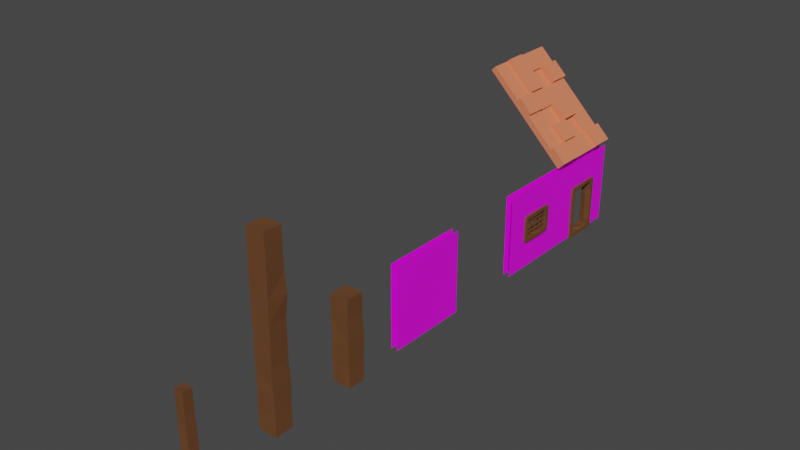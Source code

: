 # Source: HouseParts.blend  (saved by Blender 3.3.6; exported with 4.5.12 LTS)
import bpy
from mathutils import Matrix  # noqa: F401  (used for matrix-valued properties, if any)

bpy.ops.wm.read_factory_settings(use_empty=True)
scene = bpy.context.scene
scene.name = 'Scene'

# ---- collections
col_collection = bpy.data.collections.new('Collection'); scene.collection.children.link(col_collection)

# ---- images (referenced by path relative to the original .blend; pixels are not part of the script)
import os
ASSET_DIR = os.environ.get("B2B_ASSET_DIR", "")  # directory of the original .blend (textures are referenced by path, not embedded)
HERE = os.path.dirname(os.path.abspath(__file__))  # packed textures are extracted next to this script under _unpacked/

def load_image(name, relpath, width, height, colorspace="sRGB"):
    """Load a texture the original file referenced (path relative to the .blend, or extracted next to this script)."""
    p = next((c for c in (os.path.join(HERE, relpath), os.path.join(ASSET_DIR, relpath)) if relpath and os.path.exists(c)), "")
    if p:
        img = bpy.data.images.load(p, check_existing=True)
        img.name = name
    else:  # same state as the original file: an image datablock whose file is absent (Cycles renders it pink)
        img = bpy.data.images.new(name, width, height)
        img.source = "FILE"
        img.filepath = "//" + (relpath or name)
    img.colorspace_settings.name = colorspace
    return img
img_noise_png = load_image('Noise.png', 'Noise.png', 1024, 1024, 'sRGB')

# ---- materials (node trees are filled in below, after node groups)
mat_material = bpy.data.materials.new('Material')
mat_material.alpha_threshold = 0.0
mat_material.use_transparent_shadow = False
mat_material.roughness = 0.5
mat_material.line_color = (0.0, 0.0, 0.0, 1.0)
mat_material_001 = bpy.data.materials.new('Material.001')
mat_material_001.use_transparent_shadow = False
mat_material_002 = bpy.data.materials.new('Material.002')
mat_material_002.use_transparent_shadow = False

# ---- material node trees
mat_material.use_nodes = True; mat_material.node_tree.nodes.clear()
_N = mat_material.node_tree.nodes; _L = mat_material.node_tree.links
n0 = _N.new('ShaderNodeOutputMaterial'); n0.name = 'Material Output'; n0.location = (300, 300)
n1 = _N.new('ShaderNodeBsdfPrincipled'); n1.name = 'Principled BSDF'; n1.location = (10, 300)
n1.distribution = 'GGX'
n1.subsurface_method = 'RANDOM_WALK_SKIN'
n1.inputs[3].default_value = 1.45
n1.inputs[27].default_value = (0.0, 0.0, 0.0, 1.0)
n1.inputs[28].default_value = 1.0
n2 = _N.new('ShaderNodeTexImage'); n2.name = 'Image Texture'; n2.location = (-280, 280)
n2.image = img_noise_png
n2.interpolation = 'Closest'
_L.new(n1.outputs[0], n0.inputs[0])
_L.new(n2.outputs[0], n1.inputs[0])
n0.is_active_output = True
mat_material_001.use_nodes = True; mat_material_001.node_tree.nodes.clear()
_N = mat_material_001.node_tree.nodes; _L = mat_material_001.node_tree.links
n0 = _N.new('ShaderNodeBsdfPrincipled'); n0.name = 'Principled BSDF'; n0.location = (10, 300)
n0.distribution = 'GGX'
n0.subsurface_method = 'RANDOM_WALK_SKIN'
n0.inputs[0].default_value = (0.1473, 0.05927, 0.02185, 1.0)
n0.inputs[3].default_value = 1.45
n0.inputs[27].default_value = (0.0, 0.0, 0.0, 1.0)
n0.inputs[28].default_value = 1.0
n1 = _N.new('ShaderNodeOutputMaterial'); n1.name = 'Material Output'; n1.location = (300, 300)
_L.new(n0.outputs[0], n1.inputs[0])
n1.is_active_output = True
mat_material_002.use_nodes = True; mat_material_002.node_tree.nodes.clear()
_N = mat_material_002.node_tree.nodes; _L = mat_material_002.node_tree.links
n0 = _N.new('ShaderNodeBsdfPrincipled'); n0.name = 'Principled BSDF'; n0.location = (10, 300)
n0.distribution = 'GGX'
n0.subsurface_method = 'RANDOM_WALK_SKIN'
n0.inputs[0].default_value = (0.8, 0.2206, 0.1108, 1.0)
n0.inputs[3].default_value = 1.45
n0.inputs[27].default_value = (0.0, 0.0, 0.0, 1.0)
n0.inputs[28].default_value = 1.0
n1 = _N.new('ShaderNodeOutputMaterial'); n1.name = 'Material Output'; n1.location = (300, 300)
_L.new(n0.outputs[0], n1.inputs[0])
n1.is_active_output = True

# ---- world
world_world = bpy.data.worlds.new('World'); scene.world = world_world
world_world.use_nodes = True; world_world.node_tree.nodes.clear()
_N = world_world.node_tree.nodes; _L = world_world.node_tree.links
n0 = _N.new('ShaderNodeOutputWorld'); n0.name = 'World Output'; n0.location = (300, 300)
n1 = _N.new('ShaderNodeBackground'); n1.name = 'Background'; n1.location = (10, 300)
n1.inputs[0].default_value = (0.05088, 0.05088, 0.05088, 1.0)
_L.new(n1.outputs[0], n0.inputs[0])
n0.is_active_output = True
world_world.color = (0.05088, 0.05088, 0.05088)
world_world.use_sun_shadow = False
world_world.sun_shadow_jitter_overblur = 0.0

# ---- meshes
me_cube_002 = bpy.data.meshes.new('Cube.002')
me_cube_002.from_pydata([(-0.07613, -1.0, 0.0), (-0.07613, -1.0, 2.0), (-0.07613, 1.0, 0.0), (-0.07613, 1.0, 2.0), (0.07613, -1.0, 0.0), (0.07613, -1.0, 2.0), (0.07613, 1.0, 0.0), (0.07613, 1.0, 2.0)], [], [(0, 1, 3, 2), (6, 7, 5, 4)])
_uv = me_cube_002.uv_layers.new(name='UVMap')
_uv.uv.foreach_set('vector', [-0.2882, 0.3001, -0.2882, 0.7001, 0.1118, 0.7001, 0.1118, 0.3001, 0.1118, 0.3001, 0.1118, 0.7001, -0.2882, 0.7001, -0.2882, 0.3001])
me_cube_002.materials.append(mat_material)
me_cube_002.materials.append(mat_material_001)
me_cube_002.update()
me_cube_003 = bpy.data.meshes.new('Cube.003')
me_cube_003.from_pydata([(-0.2152, -2.601, -0.001637), (-0.2177, -2.61, 2.008), (-0.2123, -2.182, 0.003963), (-0.2154, -2.179, 2.002), (0.211, -2.602, -0.001169), (0.2243, -2.616, 2.016), (0.2111, -2.177, -0.001103), (0.2069, -2.186, 1.999), (-0.2361, -2.603, 0.4892), (-0.2058, -2.618, 0.9772), (-0.2236, -2.609, 1.504), (-0.2283, -2.173, 1.5), (-0.2181, -2.171, 0.992), (-0.225, -2.167, 0.4928), (0.202, -2.183, 1.518), (0.2148, -2.154, 0.9936), (0.21, -2.168, 0.4947), (0.209, -2.623, 1.526), (0.2204, -2.61, 0.9984), (0.2065, -2.595, 0.495), (-0.1087, -6.495, -0.001637), (-0.1099, -6.5, 2.008), (-0.1073, -6.287, 0.003963), (-0.1088, -6.286, 2.002), (0.1025, -6.496, -0.001169), (0.1091, -6.503, 2.016), (0.1026, -6.285, -0.001103), (0.1005, -6.289, 1.999), (-0.1191, -6.496, 0.4892), (-0.1041, -6.504, 0.9772), (-0.1129, -6.499, 1.504), (-0.1152, -6.283, 1.5), (-0.1101, -6.282, 0.992), (-0.1135, -6.28, 0.4928), (0.09805, -6.288, 1.518), (0.1044, -6.274, 0.9936), (0.1021, -6.28, 0.4947), (0.1015, -6.506, 1.526), (0.1072, -6.5, 0.9984), (0.1003, -6.492, 0.495), (-0.2152, -4.601, -0.001637), (-0.2177, -4.61, 2.008), (-0.2123, -4.182, 0.003963), (-0.2154, -4.179, 2.002), (0.211, -4.602, -0.001169), (0.2243, -4.616, 2.016), (0.2111, -4.177, -0.001103), (0.2069, -4.186, 1.999), (-0.2361, -4.603, 0.4892), (-0.2058, -4.618, 0.9772), (-0.2236, -4.609, 1.504), (-0.2283, -4.173, 1.5), (-0.2181, -4.171, 0.992), (-0.225, -4.167, 0.4928), (0.202, -4.183, 1.518), (0.2148, -4.154, 0.9936), (0.21, -4.168, 0.4947), (0.209, -4.623, 1.526), (0.2204, -4.61, 0.9984), (0.2065, -4.595, 0.495), (-0.2174, -4.61, 2.43), (-0.2146, -4.178, 2.424), (0.2105, -4.183, 2.422), (0.2257, -4.615, 2.438), (-0.2154, -4.616, 2.909), (-0.2108, -4.176, 2.903), (0.2447, -4.158, 2.901), (0.2332, -4.619, 2.917), (-0.2203, -4.612, 3.351), (-0.2276, -4.169, 3.345), (0.2215, -4.185, 3.342), (0.2431, -4.624, 3.359), (-0.218, -4.608, 3.757), (-0.2201, -4.175, 3.751), (0.2178, -4.188, 3.748), (0.2387, -4.619, 3.765), (-0.2176, -4.61, 4.247), (-0.2154, -4.179, 4.241), (0.2071, -4.186, 4.238), (0.2245, -4.616, 4.254)], [], [(10, 1, 3, 11), (11, 3, 7, 14), (14, 7, 5, 17), (17, 5, 1, 10), (2, 6, 4, 0), (7, 3, 1, 5), (4, 19, 8, 0), (19, 18, 9, 8), (18, 17, 10, 9), (6, 16, 19, 4), (16, 15, 18, 19), (15, 14, 17, 18), (2, 13, 16, 6), (13, 12, 15, 16), (12, 11, 14, 15), (0, 8, 13, 2), (8, 9, 12, 13), (9, 10, 11, 12), (30, 21, 23, 31), (31, 23, 27, 34), (34, 27, 25, 37), (37, 25, 21, 30), (22, 26, 24, 20), (27, 23, 21, 25), (24, 39, 28, 20), (39, 38, 29, 28), (38, 37, 30, 29), (26, 36, 39, 24), (36, 35, 38, 39), (35, 34, 37, 38), (22, 33, 36, 26), (33, 32, 35, 36), (32, 31, 34, 35), (20, 28, 33, 22), (28, 29, 32, 33), (29, 30, 31, 32), (50, 41, 43, 51), (51, 43, 47, 54), (54, 47, 45, 57), (57, 45, 41, 50), (42, 46, 44, 40), (47, 43, 61, 62), (44, 59, 48, 40), (59, 58, 49, 48), (58, 57, 50, 49), (46, 56, 59, 44), (56, 55, 58, 59), (55, 54, 57, 58), (42, 53, 56, 46), (53, 52, 55, 56), (52, 51, 54, 55), (40, 48, 53, 42), (48, 49, 52, 53), (49, 50, 51, 52), (63, 62, 66, 67), (45, 47, 62, 63), (43, 41, 60, 61), (41, 45, 63, 60), (64, 67, 71, 68), (61, 60, 64, 65), (60, 63, 67, 64), (62, 61, 65, 66), (70, 69, 73, 74), (66, 65, 69, 70), (67, 66, 70, 71), (65, 64, 68, 69), (75, 74, 78, 79), (71, 70, 74, 75), (69, 68, 72, 73), (68, 71, 75, 72), (78, 77, 76, 79), (73, 72, 76, 77), (72, 75, 79, 76), (74, 73, 77, 78)])
_uv = me_cube_003.uv_layers.new(name='UVMap')
_uv.uv.foreach_set('vector', [0.5625, 0.0, 0.625, 0.0, 0.625, 0.25, 0.5625, 0.25, 0.5625, 0.25, 0.625, 0.25, 0.625, 0.5, 0.5625, 0.5, 0.5625, 0.5, 0.625, 0.5, 0.625, 0.75, 0.5625, 0.75, 0.5625, 0.75, 0.625, 0.75, 0.625, 1.0, 0.5625, 1.0, 0.125, 0.5, 0.375, 0.5, 0.375, 0.75, 0.125, 0.75, 0.625, 0.5, 0.875, 0.5, 0.875, 0.75, 0.625, 0.75, 0.375, 0.75, 0.4375, 0.75, 0.4375, 1.0, 0.375, 1.0, 0.4375, 0.75, 0.5, 0.75, 0.5, 1.0, 0.4375, 1.0, 0.5, 0.75, 0.5625, 0.75, 0.5625, 1.0, 0.5, 1.0, 0.375, 0.5, 0.4375, 0.5, 0.4375, 0.75, 0.375, 0.75, 0.4375, 0.5, 0.5, 0.5, 0.5, 0.75, 0.4375, 0.75, 0.5, 0.5, 0.5625, 0.5, 0.5625, 0.75, 0.5, 0.75, 0.375, 0.25, 0.4375, 0.25, 0.4375, 0.5, 0.375, 0.5, 0.4375, 0.25, 0.5, 0.25, 0.5, 0.5, 0.4375, 0.5, 0.5, 0.25, 0.5625, 0.25, 0.5625, 0.5, 0.5, 0.5, 0.375, 0.0, 0.4375, 0.0, 0.4375, 0.25, 0.375, 0.25, 0.4375, 0.0, 0.5, 0.0, 0.5, 0.25, 0.4375, 0.25, 0.5, 0.0, 0.5625, 0.0, 0.5625, 0.25, 0.5, 0.25, 0.5625, 0.0, 0.625, 0.0, 0.625, 0.25, 0.5625, 0.25, 0.5625, 0.25, 0.625, 0.25, 0.625, 0.5, 0.5625, 0.5, 0.5625, 0.5, 0.625, 0.5, 0.625, 0.75, 0.5625, 0.75, 0.5625, 0.75, 0.625, 0.75, 0.625, 1.0, 0.5625, 1.0, 0.125, 0.5, 0.375, 0.5, 0.375, 0.75, 0.125, 0.75, 0.625, 0.5, 0.875, 0.5, 0.875, 0.75, 0.625, 0.75, 0.375, 0.75, 0.4375, 0.75, 0.4375, 1.0, 0.375, 1.0, 0.4375, 0.75, 0.5, 0.75, 0.5, 1.0, 0.4375, 1.0, 0.5, 0.75, 0.5625, 0.75, 0.5625, 1.0, 0.5, 1.0, 0.375, 0.5, 0.4375, 0.5, 0.4375, 0.75, 0.375, 0.75, 0.4375, 0.5, 0.5, 0.5, 0.5, 0.75, 0.4375, 0.75, 0.5, 0.5, 0.5625, 0.5, 0.5625, 0.75, 0.5, 0.75, 0.375, 0.25, 0.4375, 0.25, 0.4375, 0.5, 0.375, 0.5, 0.4375, 0.25, 0.5, 0.25, 0.5, 0.5, 0.4375, 0.5, 0.5, 0.25, 0.5625, 0.25, 0.5625, 0.5, 0.5, 0.5, 0.375, 0.0, 0.4375, 0.0, 0.4375, 0.25, 0.375, 0.25, 0.4375, 0.0, 0.5, 0.0, 0.5, 0.25, 0.4375, 0.25, 0.5, 0.0, 0.5625, 0.0, 0.5625, 0.25, 0.5, 0.25, 0.5625, 0.0, 0.625, 0.0, 0.625, 0.25, 0.5625, 0.25, 0.5625, 0.25, 0.625, 0.25, 0.625, 0.5, 0.5625, 0.5, 0.5625, 0.5, 0.625, 0.5, 0.625, 0.75, 0.5625, 0.75, 0.5625, 0.75, 0.625, 0.75, 0.625, 1.0, 0.5625, 1.0, 0.125, 0.5, 0.375, 0.5, 0.375, 0.75, 0.125, 0.75, 0.625, 0.5, 0.625, 0.25, 0.625, 0.25, 0.625, 0.5, 0.375, 0.75, 0.4375, 0.75, 0.4375, 1.0, 0.375, 1.0, 0.4375, 0.75, 0.5, 0.75, 0.5, 1.0, 0.4375, 1.0, 0.5, 0.75, 0.5625, 0.75, 0.5625, 1.0, 0.5, 1.0, 0.375, 0.5, 0.4375, 0.5, 0.4375, 0.75, 0.375, 0.75, 0.4375, 0.5, 0.5, 0.5, 0.5, 0.75, 0.4375, 0.75, 0.5, 0.5, 0.5625, 0.5, 0.5625, 0.75, 0.5, 0.75, 0.375, 0.25, 0.4375, 0.25, 0.4375, 0.5, 0.375, 0.5, 0.4375, 0.25, 0.5, 0.25, 0.5, 0.5, 0.4375, 0.5, 0.5, 0.25, 0.5625, 0.25, 0.5625, 0.5, 0.5, 0.5, 0.375, 0.0, 0.4375, 0.0, 0.4375, 0.25, 0.375, 0.25, 0.4375, 0.0, 0.5, 0.0, 0.5, 0.25, 0.4375, 0.25, 0.5, 0.0, 0.5625, 0.0, 0.5625, 0.25, 0.5, 0.25, 0.625, 0.75, 0.625, 0.5, 0.625, 0.5, 0.625, 0.75, 0.625, 0.75, 0.625, 0.5, 0.625, 0.5, 0.625, 0.75, 0.625, 0.25, 0.625, 0.0, 0.625, 0.0, 0.625, 0.25, 0.625, 1.0, 0.625, 0.75, 0.625, 0.75, 0.625, 1.0, 0.625, 1.0, 0.625, 0.75, 0.625, 0.75, 0.625, 1.0, 0.625, 0.25, 0.625, 0.0, 0.625, 0.0, 0.625, 0.25, 0.625, 1.0, 0.625, 0.75, 0.625, 0.75, 0.625, 1.0, 0.625, 0.5, 0.625, 0.25, 0.625, 0.25, 0.625, 0.5, 0.625, 0.5, 0.625, 0.25, 0.625, 0.25, 0.625, 0.5, 0.625, 0.5, 0.625, 0.25, 0.625, 0.25, 0.625, 0.5, 0.625, 0.75, 0.625, 0.5, 0.625, 0.5, 0.625, 0.75, 0.625, 0.25, 0.625, 0.0, 0.625, 0.0, 0.625, 0.25, 0.625, 0.75, 0.625, 0.5, 0.625, 0.5, 0.625, 0.75, 0.625, 0.75, 0.625, 0.5, 0.625, 0.5, 0.625, 0.75, 0.625, 0.25, 0.625, 0.0, 0.625, 0.0, 0.625, 0.25, 0.625, 1.0, 0.625, 0.75, 0.625, 0.75, 0.625, 1.0, 0.625, 0.5, 0.875, 0.5, 0.875, 0.75, 0.625, 0.75, 0.625, 0.25, 0.625, 0.0, 0.625, 0.0, 0.625, 0.25, 0.625, 1.0, 0.625, 0.75, 0.625, 0.75, 0.625, 1.0, 0.625, 0.5, 0.625, 0.25, 0.625, 0.25, 0.625, 0.5])
me_cube_003.materials.append(mat_material_001)
me_cube_003.update()
me_cube_004 = bpy.data.meshes.new('Cube.004')
me_cube_004.from_pydata([(0.07613, 3.0, 0.0), (0.07613, 3.0, 2.0), (0.07613, 5.0, 0.0), (0.07613, 5.0, 2.0), (0.07613, 4.413, 0.0), (0.07613, 3.587, 0.0), (0.07613, 3.587, 2.0), (0.07613, 4.413, 2.0), (0.07613, 3.0, 0.7278), (0.07613, 3.0, 1.272), (0.07613, 5.0, 1.272), (0.07613, 5.0, 0.7278), (0.07461, 3.586, 0.7273), (0.07456, 3.589, 1.272), (0.0754, 4.414, 0.728), (0.07525, 4.413, 1.272), (-0.07613, 3.0, 0.0), (-0.07613, 3.0, 2.0), (-0.07613, 5.0, 0.0), (-0.07613, 5.0, 2.0), (-0.07613, 4.413, 0.0), (-0.07613, 3.587, 0.0), (-0.07613, 3.587, 2.0), (-0.07613, 4.413, 2.0), (-0.07613, 3.0, 0.7278), (-0.07613, 3.0, 1.272), (-0.07613, 5.0, 1.272), (-0.07613, 5.0, 0.7278), (-0.08026, 3.583, 0.7267), (-0.07579, 3.586, 1.272), (-0.07697, 4.415, 0.7281), (-0.07347, 4.412, 1.272), (0.1209, 3.544, 0.6797), (0.1321, 3.558, 1.325), (0.1329, 4.455, 0.6878), (0.1395, 4.453, 1.323), (-0.1533, 3.539, 0.675), (-0.1304, 3.552, 1.331), (-0.135, 4.457, 0.6867), (-0.1261, 4.451, 1.322), (0.1253, 3.627, 0.7573), (0.1338, 3.629, 1.238), (0.1328, 4.372, 0.7612), (0.1383, 4.367, 1.238), (-0.1361, 3.627, 0.7601), (-0.133, 3.626, 1.239), (-0.1235, 4.382, 0.7576), (-0.1295, 4.371, 1.24), (0.1267, 3.543, 0.9999), (-0.1342, 3.532, 1.0), (0.1339, 3.629, 1.0), (-0.1336, 3.626, 1.0), (0.1344, 4.0, 1.336), (-0.1323, 4.0, 1.332), (0.1339, 4.0, 1.239), (-0.1336, 4.0, 1.237), (0.1305, 4.467, 1.0), (-0.1384, 4.472, 1.0), (0.1318, 4.37, 0.9999), (-0.1274, 4.382, 1.001), (0.134, 4.0, 0.6639), (-0.1341, 4.0, 0.6584), (0.134, 4.0, 0.7586), (-0.1302, 4.0, 0.7535), (-0.0007274, 3.626, 0.7612), (-0.001768, 4.367, 0.765), (-0.0003361, 4.371, 1.239), (0.000119, 3.633, 1.235), (0.0004795, 3.631, 0.9999), (-0.0004389, 4.0, 1.24), (-0.0009553, 4.366, 0.9999), (0.0007289, 4.0, 0.7843), (0.138, 4.233, 1.341), (-0.1296, 4.233, 1.324), (0.128, 4.185, 1.247), (-0.1335, 4.185, 1.236), (-0.001256, 4.185, 1.24), (0.134, 3.767, 1.335), (-0.1346, 3.767, 1.335), (0.1341, 3.814, 1.239), (-0.1348, 3.815, 1.239), (-0.0003326, 3.815, 1.239), (0.1353, 4.466, 1.167), (-0.1297, 4.465, 1.168), (0.1405, 4.363, 1.119), (-0.1298, 4.375, 1.12), (0.0001459, 4.372, 1.119), (0.1279, 4.468, 0.8326), (-0.1442, 4.472, 0.8324), (0.1239, 4.374, 0.8804), (-0.1273, 4.389, 0.8812), (-0.002616, 4.355, 0.8799), (0.134, 4.233, 0.6658), (-0.1462, 4.234, 0.6504), (0.134, 4.186, 0.7625), (-0.1359, 4.186, 0.7582), (-0.0008688, 4.185, 0.763), (0.1338, 3.766, 0.6654), (-0.133, 3.766, 0.6628), (0.1339, 3.814, 0.7613), (-0.129, 3.814, 0.7511), (0.0007939, 3.814, 0.7542), (0.1228, 3.547, 0.8318), (-0.1373, 3.529, 0.8323), (0.1334, 3.628, 0.8804), (-0.1341, 3.627, 0.8807), (-0.0001675, 3.615, 0.8801), (0.1243, 3.547, 1.167), (-0.1437, 3.518, 1.167), (0.134, 3.629, 1.119), (-0.131, 3.62, 1.12), (0.001006, 3.628, 1.117), (0.07613, 5.0, 0.0), (0.07613, 5.0, 2.0), (0.07613, 7.0, 0.0), (0.07613, 7.0, 2.0), (0.07613, 6.413, 0.0), (0.07613, 5.587, 0.0), (0.07613, 5.587, 2.0), (0.07613, 6.413, 2.0), (0.07613, 5.0, 0.7278), (0.07613, 5.0, 1.272), (0.07613, 7.0, 1.272), (0.07613, 7.0, 0.7278), (0.07461, 5.586, 0.7273), (0.07456, 5.589, 1.272), (0.0754, 6.414, 0.728), (0.07525, 6.413, 1.272), (-0.07613, 5.0, 0.0), (-0.07613, 5.0, 2.0), (-0.07613, 7.0, 0.0), (-0.07613, 7.0, 2.0), (-0.07613, 6.413, 0.0), (-0.07613, 5.587, 0.0), (-0.07613, 5.587, 2.0), (-0.07613, 6.413, 2.0), (-0.07613, 5.0, 0.7278), (-0.07613, 5.0, 1.272), (-0.07613, 7.0, 1.272), (-0.07613, 7.0, 0.7278), (-0.08026, 5.583, 0.7267), (-0.07579, 5.586, 1.272), (-0.07697, 6.415, 0.7281), (-0.07347, 6.412, 1.272), (0.09, 4.382, 0.9738), (0.04404, 4.382, 0.9737), (0.09303, 4.382, 1.015), (0.04442, 4.382, 1.015), (0.04404, 3.593, 0.9737), (0.09, 3.593, 0.9738), (0.04442, 3.593, 1.015), (0.09303, 3.593, 1.015), (0.09, 4.382, 1.107), (0.04404, 4.382, 1.107), (0.09303, 4.382, 1.148), (0.04442, 4.382, 1.148), (0.04404, 3.593, 1.107), (0.09, 3.593, 1.107), (0.04442, 3.593, 1.148), (0.09303, 3.593, 1.148), (0.09, 4.382, 0.8488), (0.04404, 4.382, 0.8488), (0.09303, 4.382, 0.89), (0.04442, 4.382, 0.8901), (0.04404, 3.593, 0.8488), (0.09, 3.593, 0.8488), (0.04442, 3.593, 0.8901), (0.09303, 3.593, 0.89), (0.0844, 4.002, 1.268), (0.05006, 4.002, 1.268), (0.08666, 3.971, 1.268), (0.05035, 3.971, 1.268), (0.05006, 4.002, 0.6781), (0.0844, 4.002, 0.6781), (0.05035, 3.971, 0.6781), (0.08666, 3.971, 0.6781), (0.0844, 3.819, 1.268), (0.05006, 3.819, 1.268), (0.08666, 3.788, 1.268), (0.05035, 3.788, 1.268), (0.05006, 3.819, 0.6781), (0.0844, 3.819, 0.6781), (0.05035, 3.788, 0.6781), (0.08666, 3.788, 0.6781), (0.0844, 4.196, 1.268), (0.05006, 4.196, 1.268), (0.08666, 4.165, 1.268), (0.05035, 4.165, 1.268), (0.05006, 4.196, 0.6781), (0.0844, 4.196, 0.6781), (0.05035, 4.165, 0.6781), (0.08666, 4.165, 0.6781)], [], [(6, 13, 15, 7), (2, 11, 14, 4), (5, 12, 8, 0), (12, 5, 4, 14), (10, 3, 7, 15), (13, 9, 8, 12), (14, 30, 28, 12), (10, 15, 14, 11), (13, 6, 1, 9), (22, 29, 31, 23), (18, 27, 30, 20), (21, 28, 24, 16), (28, 21, 20, 30), (26, 19, 23, 31), (29, 25, 24, 28), (15, 31, 30, 14), (26, 31, 30, 27), (29, 22, 17, 25), (13, 29, 31, 15), (13, 12, 28, 29), (97, 32, 36, 98), (87, 34, 38, 88), (72, 35, 39, 73), (102, 103, 36, 32), (101, 100, 44, 64), (91, 90, 46, 65), (76, 75, 47, 66), (106, 64, 44, 105), (88, 38, 46, 90), (108, 37, 45, 110), (82, 35, 43, 84), (102, 32, 40, 104), (73, 39, 47, 75), (98, 36, 44, 100), (77, 33, 41, 79), (92, 34, 42, 94), (107, 48, 50, 109), (103, 49, 51, 105), (111, 68, 51, 110), (107, 108, 49, 48), (72, 52, 54, 74), (78, 53, 55, 80), (81, 80, 55, 69), (77, 52, 53, 78), (87, 56, 58, 89), (83, 57, 59, 85), (86, 85, 59, 70), (82, 56, 57, 83), (97, 60, 62, 99), (93, 61, 63, 95), (96, 95, 63, 71), (92, 60, 61, 93), (94, 96, 71, 62), (84, 86, 70, 58), (79, 81, 69, 54), (109, 50, 68, 111), (104, 40, 64, 106), (74, 76, 66, 43), (89, 91, 65, 42), (99, 101, 64, 40), (54, 69, 76, 74), (35, 72, 74, 43), (53, 73, 75, 55), (69, 55, 75, 76), (52, 72, 73, 53), (41, 67, 81, 79), (33, 77, 78, 37), (67, 45, 80, 81), (37, 78, 80, 45), (52, 77, 79, 54), (43, 66, 86, 84), (35, 82, 83, 39), (66, 47, 85, 86), (39, 83, 85, 47), (56, 82, 84, 58), (58, 70, 91, 89), (34, 87, 89, 42), (57, 88, 90, 59), (70, 59, 90, 91), (56, 87, 88, 57), (42, 65, 96, 94), (34, 92, 93, 38), (65, 46, 95, 96), (38, 93, 95, 46), (60, 92, 94, 62), (62, 71, 101, 99), (32, 97, 99, 40), (61, 98, 100, 63), (71, 63, 100, 101), (60, 97, 98, 61), (50, 104, 106, 68), (36, 103, 105, 44), (48, 102, 104, 50), (68, 106, 105, 51), (48, 49, 103, 102), (41, 109, 111, 67), (33, 37, 108, 107), (67, 111, 110, 45), (33, 107, 109, 41), (49, 108, 110, 51), (118, 125, 127, 119), (114, 123, 126, 116), (117, 124, 120, 112), (122, 115, 119, 127), (125, 121, 120, 124), (116, 126, 142, 132), (122, 127, 126, 123), (125, 118, 113, 121), (134, 141, 143, 135), (130, 139, 142, 132), (133, 140, 136, 128), (138, 131, 135, 143), (141, 137, 136, 140), (127, 143, 142, 126), (138, 143, 142, 139), (141, 134, 129, 137), (125, 141, 143, 127), (125, 124, 140, 141), (133, 140, 124, 117), (146, 144, 145, 147), (151, 150, 148, 149), (146, 147, 150, 151), (147, 145, 148, 150), (144, 146, 151, 149), (145, 144, 149, 148), (154, 152, 153, 155), (159, 158, 156, 157), (154, 155, 158, 159), (155, 153, 156, 158), (152, 154, 159, 157), (153, 152, 157, 156), (162, 160, 161, 163), (167, 166, 164, 165), (162, 163, 166, 167), (163, 161, 164, 166), (160, 162, 167, 165), (161, 160, 165, 164), (170, 168, 169, 171), (175, 174, 172, 173), (170, 171, 174, 175), (171, 169, 172, 174), (168, 170, 175, 173), (169, 168, 173, 172), (178, 176, 177, 179), (183, 182, 180, 181), (178, 179, 182, 183), (179, 177, 180, 182), (176, 178, 183, 181), (177, 176, 181, 180), (186, 184, 185, 187), (191, 190, 188, 189), (186, 187, 190, 191), (187, 185, 188, 190), (184, 186, 191, 189), (185, 184, 189, 188)])
me_cube_004.polygons.foreach_set('material_index', [0, 0, 0, 0, 0, 0, 0, 0, 0, 0, 0, 0, 0, 0, 0, 0, 0, 0, 0, 0, 1, 1, 1, 1, 1, 1, 1, 1, 1, 1, 1, 1, 1, 1, 1, 1, 1, 1, 1, 1, 1, 1, 1, 1, 1, 1, 1, 1, 1, 1, 1, 1, 1, 1, 1, 1, 1, 1, 1, 1, 1, 1, 1, 1, 1, 1, 1, 1, 1, 1, 1, 1, 1, 1, 1, 1, 1, 1, 1, 1, 1, 1, 1, 1, 1, 1, 1, 1, 1, 1, 1, 1, 1, 1, 1, 1, 1, 1, 1, 1, 0, 0, 0, 0, 0, 0, 0, 0, 0, 0, 0, 0, 0, 0, 0, 0, 0, 0, 0, 1, 1, 1, 1, 1, 1, 1, 1, 1, 1, 1, 1, 1, 1, 1, 1, 1, 1, 1, 1, 1, 1, 1, 1, 1, 1, 1, 1, 1, 1, 1, 1, 1, 1, 1, 1])
_uv = me_cube_004.uv_layers.new(name='UVMap')
_uv.uv.foreach_set('vector', [0.4292, 0.7001, 0.4295, 0.5544, 0.5944, 0.5546, 0.5944, 0.7001, 0.7118, 0.3001, 0.7118, 0.4457, 0.5945, 0.4457, 0.5944, 0.3001, 0.4292, 0.3001, 0.429, 0.4456, 0.3118, 0.4457, 0.3118, 0.3001, 0.429, 0.4456, 0.4292, 0.3001, 0.5944, 0.3001, 0.5945, 0.4457, 0.7118, 0.5546, 0.7118, 0.7001, 0.5944, 0.7001, 0.5944, 0.5546, 0.4295, 0.5544, 0.3118, 0.5546, 0.3118, 0.4457, 0.429, 0.4456, 0.5152, 0.5945, 0.4847, 0.5947, 0.4841, 0.4284, 0.515, 0.429, 0.7118, 0.5546, 0.5944, 0.5546, 0.5945, 0.4457, 0.7118, 0.4457, 0.4295, 0.5544, 0.4292, 0.7001, 0.3118, 0.7001, 0.3118, 0.5546, 0.4292, 0.7001, 0.429, 0.5544, 0.5941, 0.5545, 0.5944, 0.7001, 0.7118, 0.3001, 0.7118, 0.4457, 0.5947, 0.4457, 0.5944, 0.3001, 0.4292, 0.3001, 0.4284, 0.4455, 0.3118, 0.4457, 0.3118, 0.3001, 0.4284, 0.4455, 0.4292, 0.3001, 0.5944, 0.3001, 0.5947, 0.4457, 0.7118, 0.5546, 0.7118, 0.7001, 0.5944, 0.7001, 0.5941, 0.5545, 0.429, 0.5544, 0.3118, 0.5546, 0.3118, 0.4457, 0.4284, 0.4455, 0.5152, 0.5546, 0.4854, 0.5545, 0.4847, 0.4457, 0.5152, 0.4457, 0.7118, 0.5546, 0.5941, 0.5545, 0.5947, 0.4457, 0.7118, 0.4457, 0.429, 0.5544, 0.4292, 0.7001, 0.3118, 0.7001, 0.3118, 0.5546, 0.515, 0.4295, 0.485, 0.429, 0.4854, 0.5941, 0.5152, 0.5944, 0.515, 0.5544, 0.515, 0.4456, 0.4841, 0.4455, 0.485, 0.5544, 0.5363, 0.4651, 0.5362, 0.4183, 0.4621, 0.4173, 0.4642, 0.465, 0.5347, 0.4666, 0.5364, 0.4332, 0.464, 0.433, 0.4612, 0.4666, 0.5375, 0.5584, 0.5366, 0.605, 0.4648, 0.6045, 0.4652, 0.5584, 0.5334, 0.4665, 0.4631, 0.4666, 0.4621, 0.4322, 0.5362, 0.4331, 0.5004, 0.4746, 0.4653, 0.4746, 0.4634, 0.4372, 0.5, 0.4371, 0.4995, 0.4761, 0.4658, 0.4764, 0.4668, 0.4516, 0.4997, 0.4531, 0.4998, 0.5489, 0.4641, 0.5489, 0.4652, 0.586, 0.5001, 0.586, 0.5001, 0.4761, 0.5, 0.4523, 0.4634, 0.4521, 0.4639, 0.4762, 0.6062, 0.4666, 0.6056, 0.433, 0.5882, 0.4516, 0.5896, 0.4764, 0.4154, 0.5336, 0.4183, 0.567, 0.4369, 0.5479, 0.4359, 0.5241, 0.6049, 0.5335, 0.605, 0.567, 0.5852, 0.5476, 0.5845, 0.5239, 0.4211, 0.4665, 0.4183, 0.4331, 0.4371, 0.4516, 0.4374, 0.4762, 0.5584, 0.5649, 0.6045, 0.5666, 0.586, 0.5481, 0.5489, 0.5472, 0.465, 0.4327, 0.4173, 0.4322, 0.4372, 0.4521, 0.4746, 0.4503, 0.4651, 0.567, 0.4194, 0.566, 0.4377, 0.5478, 0.4747, 0.5479, 0.5585, 0.4333, 0.6052, 0.4332, 0.5861, 0.4524, 0.5489, 0.4526, 0.4212, 0.5336, 0.4204, 0.5001, 0.4376, 0.5001, 0.4377, 0.5239, 0.4176, 0.4666, 0.4181, 0.5001, 0.437, 0.5001, 0.4372, 0.4762, 0.5004, 0.5236, 0.5003, 0.5001, 0.4641, 0.5001, 0.4648, 0.5241, 0.5338, 0.5336, 0.4613, 0.5336, 0.4639, 0.5001, 0.5344, 0.5001, 0.5584, 0.5683, 0.5118, 0.5673, 0.5118, 0.548, 0.5488, 0.5495, 0.4651, 0.5671, 0.5118, 0.5664, 0.5118, 0.5476, 0.4747, 0.548, 0.5001, 0.4747, 0.4638, 0.4747, 0.4641, 0.5118, 0.5001, 0.5118, 0.5364, 0.4651, 0.5365, 0.5118, 0.4644, 0.5118, 0.4638, 0.4651, 0.6055, 0.4666, 0.6052, 0.5001, 0.5858, 0.5001, 0.5865, 0.4762, 0.6048, 0.5337, 0.6062, 0.5001, 0.5881, 0.5003, 0.5868, 0.5242, 0.5002, 0.524, 0.4651, 0.5242, 0.4658, 0.5003, 0.4999, 0.5001, 0.5367, 0.5335, 0.5354, 0.5001, 0.4628, 0.5001, 0.4651, 0.5337, 0.4651, 0.4332, 0.5118, 0.4329, 0.5118, 0.4518, 0.4747, 0.4524, 0.5585, 0.4302, 0.5118, 0.4318, 0.5118, 0.4508, 0.5489, 0.4518, 0.4999, 0.5488, 0.4635, 0.5489, 0.465, 0.5118, 0.5004, 0.5118, 0.5364, 0.5585, 0.5364, 0.5118, 0.4639, 0.5118, 0.4607, 0.5585, 0.5364, 0.5489, 0.4999, 0.5488, 0.5004, 0.5118, 0.5364, 0.5118, 0.5381, 0.5239, 0.5002, 0.524, 0.4999, 0.5001, 0.5358, 0.5001, 0.5364, 0.4747, 0.5001, 0.4747, 0.5001, 0.5118, 0.5363, 0.5118, 0.5364, 0.5239, 0.5363, 0.5001, 0.5003, 0.5001, 0.5004, 0.5236, 0.5362, 0.4762, 0.534, 0.4516, 0.5, 0.4523, 0.5001, 0.4761, 0.5348, 0.5488, 0.4998, 0.5489, 0.5001, 0.586, 0.5375, 0.5852, 0.5336, 0.4762, 0.4995, 0.4761, 0.4997, 0.4531, 0.536, 0.4524, 0.5364, 0.4747, 0.5004, 0.4746, 0.5, 0.4371, 0.534, 0.4371, 0.5363, 0.5118, 0.5001, 0.5118, 0.4998, 0.5489, 0.5348, 0.5488, 0.605, 0.567, 0.5584, 0.5683, 0.5488, 0.5495, 0.5852, 0.5476, 0.5118, 0.5664, 0.5584, 0.5649, 0.5489, 0.5472, 0.5118, 0.5476, 0.5001, 0.5118, 0.4641, 0.5118, 0.4641, 0.5489, 0.4998, 0.5489, 0.5365, 0.5118, 0.5375, 0.5584, 0.4652, 0.5584, 0.4644, 0.5118, 0.5363, 0.4377, 0.5002, 0.4384, 0.5001, 0.4747, 0.5364, 0.4747, 0.5348, 0.4194, 0.5364, 0.4651, 0.4638, 0.4651, 0.4639, 0.4183, 0.5002, 0.4384, 0.4642, 0.4369, 0.4638, 0.4747, 0.5001, 0.4747, 0.4183, 0.567, 0.4651, 0.5671, 0.4747, 0.548, 0.4369, 0.5479, 0.5118, 0.5673, 0.4651, 0.567, 0.4747, 0.5479, 0.5118, 0.548, 0.5375, 0.5476, 0.5001, 0.5479, 0.5002, 0.524, 0.5381, 0.5239, 0.5366, 0.567, 0.5367, 0.5335, 0.4651, 0.5337, 0.4648, 0.5666, 0.5001, 0.5479, 0.4652, 0.5481, 0.4651, 0.5242, 0.5002, 0.524, 0.6045, 0.5666, 0.6048, 0.5337, 0.5868, 0.5242, 0.586, 0.5481, 0.6052, 0.5001, 0.6049, 0.5335, 0.5845, 0.5239, 0.5858, 0.5001, 0.5358, 0.5001, 0.4999, 0.5001, 0.4995, 0.4761, 0.5336, 0.4762, 0.6052, 0.4332, 0.6055, 0.4666, 0.5865, 0.4762, 0.5861, 0.4524, 0.6062, 0.5001, 0.6062, 0.4666, 0.5896, 0.4764, 0.5881, 0.5003, 0.4999, 0.5001, 0.4658, 0.5003, 0.4658, 0.4764, 0.4995, 0.4761, 0.5354, 0.5001, 0.5347, 0.4666, 0.4612, 0.4666, 0.4628, 0.5001, 0.536, 0.5861, 0.4997, 0.5851, 0.4999, 0.5488, 0.5364, 0.5489, 0.5364, 0.6052, 0.5364, 0.5585, 0.4607, 0.5585, 0.464, 0.6056, 0.4997, 0.5851, 0.4668, 0.5882, 0.4635, 0.5489, 0.4999, 0.5488, 0.6056, 0.433, 0.5585, 0.4302, 0.5489, 0.4518, 0.5882, 0.4516, 0.5118, 0.4329, 0.5585, 0.4333, 0.5489, 0.4526, 0.5118, 0.4518, 0.5364, 0.5118, 0.5004, 0.5118, 0.5004, 0.4746, 0.5364, 0.4747, 0.4183, 0.4331, 0.4651, 0.4332, 0.4747, 0.4524, 0.4371, 0.4516, 0.5118, 0.4318, 0.465, 0.4327, 0.4746, 0.4503, 0.5118, 0.4508, 0.5004, 0.5118, 0.465, 0.5118, 0.4653, 0.4746, 0.5004, 0.4746, 0.5364, 0.5118, 0.5363, 0.4651, 0.4642, 0.465, 0.4639, 0.5118, 0.5363, 0.5001, 0.5362, 0.4762, 0.5001, 0.4761, 0.5003, 0.5001, 0.4173, 0.4322, 0.4176, 0.4666, 0.4372, 0.4762, 0.4372, 0.4521, 0.4204, 0.5001, 0.4211, 0.4665, 0.4374, 0.4762, 0.4376, 0.5001, 0.5003, 0.5001, 0.5001, 0.4761, 0.4639, 0.4762, 0.4641, 0.5001, 0.5344, 0.5001, 0.4639, 0.5001, 0.4631, 0.4666, 0.5334, 0.4665, 0.5363, 0.5478, 0.5364, 0.5239, 0.5004, 0.5236, 0.5002, 0.5471, 0.5348, 0.566, 0.4639, 0.567, 0.4613, 0.5336, 0.5338, 0.5336, 0.5002, 0.5471, 0.5004, 0.5236, 0.4648, 0.5241, 0.4642, 0.5479, 0.4194, 0.566, 0.4212, 0.5336, 0.4377, 0.5239, 0.4377, 0.5478, 0.4181, 0.5001, 0.4154, 0.5336, 0.4359, 0.5241, 0.437, 0.5001, 0.4292, 0.7001, 0.4295, 0.5544, 0.5944, 0.5546, 0.5944, 0.7001, 0.7118, 0.3001, 0.7118, 0.4457, 0.5945, 0.4457, 0.5944, 0.3001, 0.4292, 0.3001, 0.429, 0.4456, 0.3118, 0.4457, 0.3118, 0.3001, 0.7118, 0.5546, 0.7118, 0.7001, 0.5944, 0.7001, 0.5944, 0.5546, 0.4295, 0.5544, 0.3118, 0.5546, 0.3118, 0.4457, 0.429, 0.4456, 0.5944, 0.3001, 0.5152, 0.4457, 0.5947, 0.4457, 0.5944, 0.3001, 0.7118, 0.5546, 0.5944, 0.5546, 0.5945, 0.4457, 0.7118, 0.4457, 0.4295, 0.5544, 0.4292, 0.7001, 0.3118, 0.7001, 0.3118, 0.5546, 0.4292, 0.7001, 0.429, 0.5544, 0.5941, 0.5545, 0.5944, 0.7001, 0.7118, 0.3001, 0.7118, 0.4457, 0.5947, 0.4457, 0.5944, 0.3001, 0.4292, 0.3001, 0.4284, 0.4455, 0.3118, 0.4457, 0.3118, 0.3001, 0.7118, 0.5546, 0.7118, 0.7001, 0.5944, 0.7001, 0.5941, 0.5545, 0.429, 0.5544, 0.3118, 0.5546, 0.3118, 0.4457, 0.4284, 0.4455, 0.5152, 0.5546, 0.4854, 0.5545, 0.4847, 0.4457, 0.5152, 0.4457, 0.7118, 0.5546, 0.5941, 0.5545, 0.5947, 0.4457, 0.7118, 0.4457, 0.429, 0.5544, 0.4292, 0.7001, 0.3118, 0.7001, 0.3118, 0.5546, 0.515, 0.4295, 0.485, 0.429, 0.4854, 0.5941, 0.5152, 0.5944, 0.515, 0.5544, 0.515, 0.4456, 0.4841, 0.4455, 0.485, 0.5544, 0.4292, 0.3001, 0.4284, 0.4455, 0.515, 0.4456, 0.4292, 0.3001, 0.5381, 0.5239, 0.5358, 0.5001, 0.4999, 0.5001, 0.5002, 0.524, 0.5381, 0.5239, 0.5002, 0.524, 0.4999, 0.5001, 0.5358, 0.5001, 0.5381, 0.5239, 0.5002, 0.524, 0.5002, 0.524, 0.5381, 0.5239, 0.5002, 0.524, 0.4999, 0.5001, 0.4999, 0.5001, 0.5002, 0.524, 0.5358, 0.5001, 0.5381, 0.5239, 0.5381, 0.5239, 0.5358, 0.5001, 0.4999, 0.5001, 0.5358, 0.5001, 0.5358, 0.5001, 0.4999, 0.5001, 0.5381, 0.5239, 0.5358, 0.5001, 0.4999, 0.5001, 0.5002, 0.524, 0.5381, 0.5239, 0.5002, 0.524, 0.4999, 0.5001, 0.5358, 0.5001, 0.5381, 0.5239, 0.5002, 0.524, 0.5002, 0.524, 0.5381, 0.5239, 0.5002, 0.524, 0.4999, 0.5001, 0.4999, 0.5001, 0.5002, 0.524, 0.5358, 0.5001, 0.5381, 0.5239, 0.5381, 0.5239, 0.5358, 0.5001, 0.4999, 0.5001, 0.5358, 0.5001, 0.5358, 0.5001, 0.4999, 0.5001, 0.5381, 0.5239, 0.5358, 0.5001, 0.4999, 0.5001, 0.5002, 0.524, 0.5381, 0.5239, 0.5002, 0.524, 0.4999, 0.5001, 0.5358, 0.5001, 0.5381, 0.5239, 0.5002, 0.524, 0.5002, 0.524, 0.5381, 0.5239, 0.5002, 0.524, 0.4999, 0.5001, 0.4999, 0.5001, 0.5002, 0.524, 0.5358, 0.5001, 0.5381, 0.5239, 0.5381, 0.5239, 0.5358, 0.5001, 0.4999, 0.5001, 0.5358, 0.5001, 0.5358, 0.5001, 0.4999, 0.5001, 0.5381, 0.5239, 0.5358, 0.5001, 0.4999, 0.5001, 0.5002, 0.524, 0.5381, 0.5239, 0.5002, 0.524, 0.4999, 0.5001, 0.5358, 0.5001, 0.5381, 0.5239, 0.5002, 0.524, 0.5002, 0.524, 0.5381, 0.5239, 0.5002, 0.524, 0.4999, 0.5001, 0.4999, 0.5001, 0.5002, 0.524, 0.5358, 0.5001, 0.5381, 0.5239, 0.5381, 0.5239, 0.5358, 0.5001, 0.4999, 0.5001, 0.5358, 0.5001, 0.5358, 0.5001, 0.4999, 0.5001, 0.5381, 0.5239, 0.5358, 0.5001, 0.4999, 0.5001, 0.5002, 0.524, 0.5381, 0.5239, 0.5002, 0.524, 0.4999, 0.5001, 0.5358, 0.5001, 0.5381, 0.5239, 0.5002, 0.524, 0.5002, 0.524, 0.5381, 0.5239, 0.5002, 0.524, 0.4999, 0.5001, 0.4999, 0.5001, 0.5002, 0.524, 0.5358, 0.5001, 0.5381, 0.5239, 0.5381, 0.5239, 0.5358, 0.5001, 0.4999, 0.5001, 0.5358, 0.5001, 0.5358, 0.5001, 0.4999, 0.5001, 0.5381, 0.5239, 0.5358, 0.5001, 0.4999, 0.5001, 0.5002, 0.524, 0.5381, 0.5239, 0.5002, 0.524, 0.4999, 0.5001, 0.5358, 0.5001, 0.5381, 0.5239, 0.5002, 0.524, 0.5002, 0.524, 0.5381, 0.5239, 0.5002, 0.524, 0.4999, 0.5001, 0.4999, 0.5001, 0.5002, 0.524, 0.5358, 0.5001, 0.5381, 0.5239, 0.5381, 0.5239, 0.5358, 0.5001, 0.4999, 0.5001, 0.5358, 0.5001, 0.5358, 0.5001, 0.4999, 0.5001])
me_cube_004.materials.append(mat_material)
me_cube_004.materials.append(mat_material_001)
me_cube_004.update()
me_cube_005 = bpy.data.meshes.new('Cube.005')
me_cube_005.from_pydata([(0.1209, 5.544, -0.007828), (0.1321, 5.558, 1.325), (0.133, 6.455, 0.0003333), (0.1395, 6.453, 1.323), (-0.1533, 5.539, -0.01249), (-0.1304, 5.552, 1.331), (-0.14, 6.457, 7.227e-05), (-0.1261, 6.451, 1.322), (0.1257, 5.627, 0.06975), (0.1338, 5.629, 1.238), (0.1361, 6.368, 0.07385), (0.1383, 6.367, 1.238), (-0.1387, 5.629, 0.07398), (-0.133, 5.626, 1.239), (-0.131, 6.377, 0.07547), (-0.1295, 6.371, 1.24), (0.1267, 5.543, 0.9999), (-0.1342, 5.532, 1.0), (0.1339, 5.629, 1.0), (-0.1336, 5.626, 1.0), (0.1344, 6.0, 1.336), (-0.1323, 6.0, 1.332), (0.1339, 6.0, 1.239), (-0.1336, 6.0, 1.237), (0.1309, 6.467, 1.0), (-0.1385, 6.472, 1.0), (0.1326, 6.37, 0.9999), (-0.1275, 6.382, 1.001), (0.134, 6.0, -0.02333), (-0.1351, 6.0, -0.02823), (0.134, 6.0, 0.07215), (-0.1325, 6.0, 0.06826), (-0.0009233, 5.627, 0.07379), (-0.001398, 6.364, 0.07869), (-0.0003361, 6.371, 1.239), (0.000119, 5.633, 1.235), (0.0004795, 5.631, 0.9999), (-0.0004389, 6.0, 1.24), (-0.0008446, 6.366, 0.9999), (0.000346, 6.0, 0.1015), (0.138, 6.233, 1.341), (-0.1296, 6.233, 1.324), (0.128, 6.185, 1.247), (-0.1335, 6.185, 1.236), (-0.001256, 6.185, 1.24), (0.134, 5.767, 1.335), (-0.1346, 5.767, 1.335), (0.1341, 5.814, 1.239), (-0.1348, 5.815, 1.239), (-0.0003326, 5.815, 1.239), (0.1353, 6.466, 1.167), (-0.1297, 6.465, 1.168), (0.1405, 6.363, 1.119), (-0.1298, 6.375, 1.12), (0.0001459, 6.372, 1.119), (0.1306, 6.468, 0.8326), (-0.1589, 6.473, 0.833), (0.1349, 6.367, 0.8804), (-0.133, 6.389, 0.8815), (-0.002102, 6.354, 0.8799), (0.134, 6.233, -0.0217), (-0.1463, 6.233, -0.03651), (0.134, 6.186, 0.07498), (-0.1359, 6.185, 0.07133), (-0.000872, 6.185, 0.07565), (0.1338, 5.766, -0.02215), (-0.1343, 5.767, -0.02375), (0.1339, 5.814, 0.07417), (-0.1328, 5.815, 0.06674), (0.0002584, 5.814, 0.0685), (0.1236, 5.546, 0.8318), (-0.1373, 5.529, 0.8323), (0.1334, 5.628, 0.8804), (-0.1341, 5.627, 0.8807), (-2.12e-05, 5.615, 0.8801), (0.1243, 5.547, 1.167), (-0.1437, 5.518, 1.167), (0.134, 5.629, 1.119), (-0.131, 5.62, 1.12), (0.001006, 5.628, 1.117), (0.1224, 5.546, 0.1321), (0.1286, 5.547, 0.2719), (0.1368, 5.54, 0.412), (0.1248, 5.547, 0.5519), (0.1345, 5.54, 0.6918), (-0.1526, 5.538, 0.1283), (-0.1679, 5.543, 0.2688), (-0.1523, 5.538, 0.4099), (-0.1437, 5.534, 0.5508), (-0.1405, 5.532, 0.6915), (0.1374, 5.635, 0.2045), (0.1391, 5.628, 0.3399), (0.1367, 5.63, 0.475), (0.1366, 5.632, 0.6101), (0.1366, 5.63, 0.7453), (-0.1531, 5.633, 0.207), (-0.1668, 5.642, 0.3419), (-0.1386, 5.63, 0.4767), (-0.1405, 5.635, 0.6115), (-0.135, 5.628, 0.746), (-0.001194, 5.626, 0.208), (-0.002011, 5.628, 0.3425), (0.0002868, 5.624, 0.4769), (0.002588, 5.626, 0.6115), (0.00297, 5.618, 0.7457), (-0.00303, 6.357, 0.7462), (-0.002055, 6.359, 0.6124), (-0.002089, 6.361, 0.4787), (-0.002217, 6.358, 0.345), (0.001702, 6.355, 0.2115), (0.1362, 6.453, 0.1392), (0.133, 6.457, 0.2778), (0.1305, 6.462, 0.4165), (0.1352, 6.464, 0.5551), (0.133, 6.468, 0.6938), (-0.1398, 6.459, 0.1388), (-0.1457, 6.463, 0.2768), (-0.1413, 6.465, 0.4158), (-0.1432, 6.468, 0.5546), (-0.1624, 6.473, 0.6934), (0.1477, 6.356, 0.2087), (0.1305, 6.37, 0.3426), (0.1293, 6.373, 0.4771), (0.1336, 6.373, 0.6115), (0.1271, 6.373, 0.7459), (-0.1261, 6.382, 0.2059), (-0.1305, 6.385, 0.3404), (-0.1256, 6.386, 0.4757), (-0.1318, 6.388, 0.6108), (-0.1404, 6.389, 0.7462)], [], [(65, 0, 4, 66), (110, 2, 6, 115), (40, 3, 7, 41), (80, 85, 4, 0), (69, 68, 12, 32), (109, 125, 14, 33), (44, 43, 15, 34), (100, 32, 12, 95), (115, 6, 14, 125), (76, 5, 13, 78), (50, 3, 11, 52), (80, 0, 8, 90), (41, 7, 15, 43), (66, 4, 12, 68), (45, 1, 9, 47), (60, 2, 10, 62), (75, 16, 18, 77), (71, 17, 19, 73), (79, 36, 19, 78), (75, 76, 17, 16), (40, 20, 22, 42), (46, 21, 23, 48), (49, 48, 23, 37), (45, 20, 21, 46), (55, 24, 26, 57), (51, 25, 27, 53), (54, 53, 27, 38), (50, 24, 25, 51), (65, 28, 30, 67), (61, 29, 31, 63), (64, 63, 31, 39), (60, 28, 29, 61), (62, 64, 39, 30), (52, 54, 38, 26), (47, 49, 37, 22), (77, 18, 36, 79), (90, 8, 32, 100), (42, 44, 34, 11), (120, 109, 33, 10), (67, 69, 32, 8), (22, 37, 44, 42), (3, 40, 42, 11), (21, 41, 43, 23), (37, 23, 43, 44), (20, 40, 41, 21), (9, 35, 49, 47), (1, 45, 46, 5), (35, 13, 48, 49), (5, 46, 48, 13), (20, 45, 47, 22), (11, 34, 54, 52), (3, 50, 51, 7), (34, 15, 53, 54), (7, 51, 53, 15), (24, 50, 52, 26), (26, 38, 59, 57), (114, 55, 57, 124), (25, 56, 58, 27), (38, 27, 58, 59), (24, 55, 56, 25), (10, 33, 64, 62), (2, 60, 61, 6), (33, 14, 63, 64), (6, 61, 63, 14), (28, 60, 62, 30), (30, 39, 69, 67), (0, 65, 67, 8), (29, 66, 68, 31), (39, 31, 68, 69), (28, 65, 66, 29), (18, 72, 74, 36), (89, 71, 73, 99), (16, 70, 72, 18), (36, 74, 73, 19), (16, 17, 71, 70), (9, 77, 79, 35), (1, 5, 76, 75), (35, 79, 78, 13), (1, 75, 77, 9), (17, 76, 78, 19), (4, 85, 95, 12), (85, 86, 96, 95), (86, 87, 97, 96), (87, 88, 98, 97), (88, 89, 99, 98), (72, 94, 104, 74), (94, 93, 103, 104), (93, 92, 102, 103), (92, 91, 101, 102), (91, 90, 100, 101), (70, 84, 94, 72), (84, 83, 93, 94), (83, 82, 92, 93), (82, 81, 91, 92), (81, 80, 90, 91), (74, 104, 99, 73), (104, 103, 98, 99), (103, 102, 97, 98), (102, 101, 96, 97), (101, 100, 95, 96), (70, 71, 89, 84), (84, 89, 88, 83), (83, 88, 87, 82), (82, 87, 86, 81), (81, 86, 85, 80), (2, 110, 120, 10), (110, 111, 121, 120), (111, 112, 122, 121), (112, 113, 123, 122), (113, 114, 124, 123), (57, 59, 105, 124), (124, 105, 106, 123), (123, 106, 107, 122), (122, 107, 108, 121), (121, 108, 109, 120), (56, 119, 129, 58), (119, 118, 128, 129), (118, 117, 127, 128), (117, 116, 126, 127), (116, 115, 125, 126), (59, 58, 129, 105), (105, 129, 128, 106), (106, 128, 127, 107), (107, 127, 126, 108), (108, 126, 125, 109), (55, 114, 119, 56), (114, 113, 118, 119), (113, 112, 117, 118), (112, 111, 116, 117), (111, 110, 115, 116)])
me_cube_005.polygons.foreach_set('material_index', [1, 1, 1, 1, 1, 1, 1, 1, 1, 1, 1, 1, 1, 1, 1, 1, 1, 1, 1, 1, 1, 1, 1, 1, 1, 1, 1, 1, 1, 1, 1, 1, 1, 1, 1, 1, 1, 1, 1, 1, 1, 1, 1, 1, 1, 1, 1, 1, 1, 1, 1, 1, 1, 1, 1, 1, 1, 1, 1, 1, 1, 1, 1, 1, 1, 1, 1, 1, 1, 1, 1, 1, 1, 1, 1, 1, 1, 1, 1, 1, 1, 1, 1, 1, 1, 1, 1, 1, 1, 1, 1, 1, 1, 1, 1, 1, 1, 1, 1, 1, 1, 1, 1, 1, 1, 1, 1, 1, 1, 1, 1, 1, 1, 1, 1, 1, 1, 1, 1, 1, 1, 1, 1, 1, 1, 1, 1, 1, 1, 1])
_uv = me_cube_005.uv_layers.new(name='UVMap')
_uv.uv.foreach_set('vector', [0.5363, 0.4651, 0.5362, 0.4183, 0.4621, 0.4173, 0.4642, 0.465, 0.5361, 0.4388, 0.5364, 0.4332, 0.464, 0.433, 0.4635, 0.4386, 0.5375, 0.5584, 0.5366, 0.605, 0.4648, 0.6045, 0.4652, 0.5584, 0.5357, 0.4387, 0.4622, 0.4379, 0.4621, 0.4322, 0.5362, 0.4331, 0.5004, 0.4746, 0.4653, 0.4746, 0.4634, 0.4372, 0.5, 0.4371, 0.4997, 0.4569, 0.4666, 0.4558, 0.4668, 0.4516, 0.4997, 0.4531, 0.4998, 0.5489, 0.4641, 0.5489, 0.4652, 0.586, 0.5001, 0.586, 0.5, 0.4563, 0.5, 0.4523, 0.4634, 0.4521, 0.4635, 0.4562, 0.6057, 0.4386, 0.6056, 0.433, 0.5882, 0.4516, 0.5884, 0.4558, 0.4154, 0.5336, 0.4183, 0.567, 0.4369, 0.5479, 0.4359, 0.5241, 0.6049, 0.5335, 0.605, 0.567, 0.5852, 0.5476, 0.5845, 0.5239, 0.4188, 0.4387, 0.4183, 0.4331, 0.4371, 0.4516, 0.4371, 0.4557, 0.5584, 0.5649, 0.6045, 0.5666, 0.586, 0.5481, 0.5489, 0.5472, 0.465, 0.4327, 0.4173, 0.4322, 0.4372, 0.4521, 0.4746, 0.4503, 0.4651, 0.567, 0.4194, 0.566, 0.4377, 0.5478, 0.4747, 0.5479, 0.5585, 0.4333, 0.6052, 0.4332, 0.5861, 0.4524, 0.5489, 0.4526, 0.4212, 0.5336, 0.4204, 0.5001, 0.4376, 0.5001, 0.4377, 0.5239, 0.4176, 0.4666, 0.4181, 0.5001, 0.437, 0.5001, 0.4372, 0.4762, 0.5004, 0.5236, 0.5003, 0.5001, 0.4641, 0.5001, 0.4648, 0.5241, 0.5338, 0.5336, 0.4613, 0.5336, 0.4639, 0.5001, 0.5344, 0.5001, 0.5584, 0.5683, 0.5118, 0.5673, 0.5118, 0.548, 0.5488, 0.5495, 0.4651, 0.5671, 0.5118, 0.5664, 0.5118, 0.5476, 0.4747, 0.548, 0.5001, 0.4747, 0.4638, 0.4747, 0.4641, 0.5118, 0.5001, 0.5118, 0.5364, 0.4651, 0.5365, 0.5118, 0.4644, 0.5118, 0.4638, 0.4651, 0.6055, 0.4666, 0.6052, 0.5001, 0.5858, 0.5001, 0.5865, 0.4762, 0.6048, 0.5337, 0.6062, 0.5001, 0.5881, 0.5003, 0.5868, 0.5242, 0.5002, 0.524, 0.4651, 0.5242, 0.4658, 0.5003, 0.4999, 0.5001, 0.5367, 0.5335, 0.5354, 0.5001, 0.4628, 0.5001, 0.4651, 0.5337, 0.4651, 0.4332, 0.5118, 0.4329, 0.5118, 0.4518, 0.4747, 0.4524, 0.5585, 0.4302, 0.5118, 0.4318, 0.5118, 0.4508, 0.5489, 0.4518, 0.4999, 0.5488, 0.4635, 0.5489, 0.465, 0.5118, 0.5004, 0.5118, 0.5364, 0.5585, 0.5364, 0.5118, 0.4639, 0.5118, 0.4607, 0.5585, 0.5364, 0.5489, 0.4999, 0.5488, 0.5004, 0.5118, 0.5364, 0.5118, 0.5381, 0.5239, 0.5002, 0.524, 0.4999, 0.5001, 0.5358, 0.5001, 0.5364, 0.4747, 0.5001, 0.4747, 0.5001, 0.5118, 0.5363, 0.5118, 0.5364, 0.5239, 0.5363, 0.5001, 0.5003, 0.5001, 0.5004, 0.5236, 0.5344, 0.4557, 0.534, 0.4516, 0.5, 0.4523, 0.5, 0.4563, 0.5348, 0.5488, 0.4998, 0.5489, 0.5001, 0.586, 0.5375, 0.5852, 0.5356, 0.4563, 0.4997, 0.4569, 0.4997, 0.4531, 0.536, 0.4524, 0.5364, 0.4747, 0.5004, 0.4746, 0.5, 0.4371, 0.534, 0.4371, 0.5363, 0.5118, 0.5001, 0.5118, 0.4998, 0.5489, 0.5348, 0.5488, 0.605, 0.567, 0.5584, 0.5683, 0.5488, 0.5495, 0.5852, 0.5476, 0.5118, 0.5664, 0.5584, 0.5649, 0.5489, 0.5472, 0.5118, 0.5476, 0.5001, 0.5118, 0.4641, 0.5118, 0.4641, 0.5489, 0.4998, 0.5489, 0.5365, 0.5118, 0.5375, 0.5584, 0.4652, 0.5584, 0.4644, 0.5118, 0.5363, 0.4377, 0.5002, 0.4384, 0.5001, 0.4747, 0.5364, 0.4747, 0.5348, 0.4194, 0.5364, 0.4651, 0.4638, 0.4651, 0.4639, 0.4183, 0.5002, 0.4384, 0.4642, 0.4369, 0.4638, 0.4747, 0.5001, 0.4747, 0.4183, 0.567, 0.4651, 0.5671, 0.4747, 0.548, 0.4369, 0.5479, 0.5118, 0.5673, 0.4651, 0.567, 0.4747, 0.5479, 0.5118, 0.548, 0.5375, 0.5476, 0.5001, 0.5479, 0.5002, 0.524, 0.5381, 0.5239, 0.5366, 0.567, 0.5367, 0.5335, 0.4651, 0.5337, 0.4648, 0.5666, 0.5001, 0.5479, 0.4652, 0.5481, 0.4651, 0.5242, 0.5002, 0.524, 0.6045, 0.5666, 0.6048, 0.5337, 0.5868, 0.5242, 0.586, 0.5481, 0.6052, 0.5001, 0.6049, 0.5335, 0.5845, 0.5239, 0.5858, 0.5001, 0.5358, 0.5001, 0.4999, 0.5001, 0.4995, 0.4761, 0.5336, 0.4762, 0.6054, 0.4611, 0.6055, 0.4666, 0.5865, 0.4762, 0.5864, 0.4722, 0.6062, 0.5001, 0.6062, 0.4666, 0.5896, 0.4764, 0.5881, 0.5003, 0.4999, 0.5001, 0.4658, 0.5003, 0.4658, 0.4764, 0.4995, 0.4761, 0.5354, 0.5001, 0.5347, 0.4666, 0.4612, 0.4666, 0.4628, 0.5001, 0.536, 0.5861, 0.4997, 0.5851, 0.4999, 0.5488, 0.5364, 0.5489, 0.5364, 0.6052, 0.5364, 0.5585, 0.4607, 0.5585, 0.464, 0.6056, 0.4997, 0.5851, 0.4668, 0.5882, 0.4635, 0.5489, 0.4999, 0.5488, 0.6056, 0.433, 0.5585, 0.4302, 0.5489, 0.4518, 0.5882, 0.4516, 0.5118, 0.4329, 0.5585, 0.4333, 0.5489, 0.4526, 0.5118, 0.4518, 0.5364, 0.5118, 0.5004, 0.5118, 0.5004, 0.4746, 0.5364, 0.4747, 0.4183, 0.4331, 0.4651, 0.4332, 0.4747, 0.4524, 0.4371, 0.4516, 0.5118, 0.4318, 0.465, 0.4327, 0.4746, 0.4503, 0.5118, 0.4508, 0.5004, 0.5118, 0.465, 0.5118, 0.4653, 0.4746, 0.5004, 0.4746, 0.5364, 0.5118, 0.5363, 0.4651, 0.4642, 0.465, 0.4639, 0.5118, 0.5363, 0.5001, 0.5362, 0.4762, 0.5001, 0.4761, 0.5003, 0.5001, 0.4175, 0.4608, 0.4176, 0.4666, 0.4372, 0.4762, 0.4372, 0.4722, 0.4204, 0.5001, 0.4211, 0.4665, 0.4374, 0.4762, 0.4376, 0.5001, 0.5003, 0.5001, 0.5001, 0.4761, 0.4639, 0.4762, 0.4641, 0.5001, 0.5344, 0.5001, 0.4639, 0.5001, 0.4631, 0.4666, 0.5334, 0.4665, 0.5363, 0.5478, 0.5364, 0.5239, 0.5004, 0.5236, 0.5002, 0.5471, 0.5348, 0.566, 0.4639, 0.567, 0.4613, 0.5336, 0.5338, 0.5336, 0.5002, 0.5471, 0.5004, 0.5236, 0.4648, 0.5241, 0.4642, 0.5479, 0.4194, 0.566, 0.4212, 0.5336, 0.4377, 0.5239, 0.4377, 0.5478, 0.4181, 0.5001, 0.4154, 0.5336, 0.4359, 0.5241, 0.437, 0.5001, 0.4173, 0.4322, 0.4174, 0.4379, 0.4372, 0.4562, 0.4372, 0.4521, 0.4174, 0.4379, 0.4174, 0.4436, 0.4372, 0.4602, 0.4372, 0.4562, 0.4174, 0.4436, 0.4174, 0.4494, 0.4372, 0.4642, 0.4372, 0.4602, 0.4174, 0.4494, 0.4175, 0.4551, 0.4372, 0.4682, 0.4372, 0.4642, 0.4175, 0.4551, 0.4175, 0.4608, 0.4372, 0.4722, 0.4372, 0.4682, 0.5362, 0.4762, 0.5358, 0.4721, 0.5001, 0.4722, 0.5001, 0.4761, 0.5358, 0.4721, 0.5355, 0.468, 0.5001, 0.4682, 0.5001, 0.4722, 0.5355, 0.468, 0.5351, 0.4639, 0.5001, 0.4642, 0.5001, 0.4682, 0.5351, 0.4639, 0.5347, 0.4598, 0.5, 0.4603, 0.5001, 0.4642, 0.5347, 0.4598, 0.5344, 0.4557, 0.5, 0.4563, 0.5, 0.4603, 0.4211, 0.4665, 0.4206, 0.4609, 0.4374, 0.4721, 0.4374, 0.4762, 0.4206, 0.4609, 0.4202, 0.4553, 0.4373, 0.468, 0.4374, 0.4721, 0.4202, 0.4553, 0.4197, 0.4498, 0.4372, 0.4639, 0.4373, 0.468, 0.4197, 0.4498, 0.4193, 0.4442, 0.4372, 0.4598, 0.4372, 0.4639, 0.4193, 0.4442, 0.4188, 0.4387, 0.4371, 0.4557, 0.4372, 0.4598, 0.5001, 0.4761, 0.5001, 0.4722, 0.4638, 0.4722, 0.4639, 0.4762, 0.5001, 0.4722, 0.5001, 0.4682, 0.4638, 0.4682, 0.4638, 0.4722, 0.5001, 0.4682, 0.5001, 0.4642, 0.4637, 0.4642, 0.4638, 0.4682, 0.5001, 0.4642, 0.5, 0.4603, 0.4636, 0.4602, 0.4637, 0.4642, 0.5, 0.4603, 0.5, 0.4563, 0.4635, 0.4562, 0.4636, 0.4602, 0.5334, 0.4665, 0.4631, 0.4666, 0.4629, 0.4608, 0.5338, 0.4609, 0.5338, 0.4609, 0.4629, 0.4608, 0.4627, 0.4551, 0.5343, 0.4553, 0.5343, 0.4553, 0.4627, 0.4551, 0.4626, 0.4494, 0.5348, 0.4498, 0.5348, 0.4498, 0.4626, 0.4494, 0.4624, 0.4436, 0.5352, 0.4442, 0.5352, 0.4442, 0.4624, 0.4436, 0.4622, 0.4379, 0.5357, 0.4387, 0.6052, 0.4332, 0.6052, 0.4388, 0.5862, 0.4563, 0.5861, 0.4524, 0.6052, 0.4388, 0.6053, 0.4443, 0.5862, 0.4603, 0.5862, 0.4563, 0.6053, 0.4443, 0.6053, 0.4499, 0.5863, 0.4643, 0.5862, 0.4603, 0.6053, 0.4499, 0.6054, 0.4555, 0.5864, 0.4682, 0.5863, 0.4643, 0.6054, 0.4555, 0.6054, 0.4611, 0.5864, 0.4722, 0.5864, 0.4682, 0.5336, 0.4762, 0.4995, 0.4761, 0.4995, 0.4723, 0.534, 0.4722, 0.534, 0.4722, 0.4995, 0.4723, 0.4995, 0.4684, 0.5344, 0.4682, 0.5344, 0.4682, 0.4995, 0.4684, 0.4996, 0.4646, 0.5348, 0.4643, 0.5348, 0.4643, 0.4996, 0.4646, 0.4996, 0.4608, 0.5352, 0.4603, 0.5352, 0.4603, 0.4996, 0.4608, 0.4997, 0.4569, 0.5356, 0.4563, 0.6062, 0.4666, 0.6061, 0.461, 0.5893, 0.4722, 0.5896, 0.4764, 0.6061, 0.461, 0.606, 0.4554, 0.5891, 0.4681, 0.5893, 0.4722, 0.606, 0.4554, 0.6059, 0.4498, 0.5889, 0.464, 0.5891, 0.4681, 0.6059, 0.4498, 0.6058, 0.4442, 0.5886, 0.4599, 0.5889, 0.464, 0.6058, 0.4442, 0.6057, 0.4386, 0.5884, 0.4558, 0.5886, 0.4599, 0.4995, 0.4761, 0.4658, 0.4764, 0.466, 0.4722, 0.4995, 0.4723, 0.4995, 0.4723, 0.466, 0.4722, 0.4661, 0.4681, 0.4995, 0.4684, 0.4995, 0.4684, 0.4661, 0.4681, 0.4663, 0.464, 0.4996, 0.4646, 0.4996, 0.4646, 0.4663, 0.464, 0.4665, 0.4599, 0.4996, 0.4608, 0.4996, 0.4608, 0.4665, 0.4599, 0.4666, 0.4558, 0.4997, 0.4569, 0.5347, 0.4666, 0.535, 0.4611, 0.4617, 0.461, 0.4612, 0.4666, 0.535, 0.4611, 0.5353, 0.4555, 0.4621, 0.4554, 0.4617, 0.461, 0.5353, 0.4555, 0.5355, 0.4499, 0.4626, 0.4498, 0.4621, 0.4554, 0.5355, 0.4499, 0.5358, 0.4443, 0.4631, 0.4442, 0.4626, 0.4498, 0.5358, 0.4443, 0.5361, 0.4388, 0.4635, 0.4386, 0.4631, 0.4442])
me_cube_005.materials.append(mat_material)
me_cube_005.materials.append(mat_material_001)
me_cube_005.update()
me_cube_006 = bpy.data.meshes.new('Cube.006')
me_cube_006.from_pydata([(-1.918, 7.007, 4.102), (-2.02, 5.007, 4.0), (-1.918, 5.007, 4.102), (-2.02, 7.007, 4.0), (-0.0199, 5.007, 2.0), (0.08216, 5.007, 2.102), (-0.0199, 7.007, 2.0), (0.08216, 7.007, 2.102), (0.08216, 5.507, 2.102), (0.08216, 6.007, 2.102), (0.08216, 6.507, 2.102), (-2.02, 5.507, 4.0), (-2.02, 6.007, 4.0), (-2.02, 6.507, 4.0), (-0.0199, 5.507, 2.0), (-0.0199, 6.007, 2.0), (-0.0199, 6.507, 2.0), (-1.918, 5.507, 4.102), (-1.918, 6.007, 4.102), (-1.918, 6.507, 4.102), (-1.585, 5.007, 3.769), (-1.251, 5.007, 3.435), (-0.9178, 5.007, 3.102), (-0.5845, 5.007, 2.769), (-0.2512, 5.007, 2.435), (-1.585, 7.007, 3.769), (-1.251, 7.007, 3.435), (-0.9178, 7.007, 3.102), (-0.5845, 7.007, 2.769), (-0.2512, 7.007, 2.435), (-1.687, 7.007, 3.667), (-1.353, 7.007, 3.333), (-1.02, 7.007, 3.0), (-0.6866, 7.007, 2.667), (-0.3532, 7.007, 2.333), (-1.687, 5.007, 3.667), (-1.353, 5.007, 3.333), (-1.02, 5.007, 3.0), (-0.6866, 5.007, 2.667), (-0.3532, 5.007, 2.333), (-1.585, 6.507, 3.769), (-1.251, 6.507, 3.435), (-0.9178, 6.507, 3.102), (-0.5845, 6.507, 2.769), (-0.2512, 6.507, 2.435), (-1.585, 6.007, 3.769), (-1.251, 6.007, 3.435), (-0.9178, 6.007, 3.102), (-0.5845, 6.007, 2.769), (-0.2512, 6.007, 2.435), (-1.585, 5.507, 3.769), (-1.251, 5.507, 3.435), (-0.9178, 5.507, 3.102), (-0.5845, 5.507, 2.769), (-0.2512, 5.507, 2.435), (-0.3532, 6.507, 2.333), (-0.6866, 6.507, 2.667), (-1.02, 6.507, 3.0), (-1.353, 6.507, 3.333), (-1.687, 6.507, 3.667), (-0.3532, 6.007, 2.333), (-0.6866, 6.007, 2.667), (-1.02, 6.007, 3.0), (-1.353, 6.007, 3.333), (-1.687, 6.007, 3.667), (-0.3532, 5.507, 2.333), (-0.6866, 5.507, 2.667), (-1.02, 5.507, 3.0), (-1.353, 5.507, 3.333), (-1.687, 5.507, 3.667), (0.1477, 6.507, 2.168), (0.1477, 7.007, 2.168), (-0.1856, 5.007, 2.501), (0.1477, 5.007, 2.168), (-0.1856, 7.007, 2.501), (0.1477, 5.507, 2.168), (-1.852, 5.507, 4.168), (-1.852, 6.007, 4.168), (-0.1856, 6.507, 2.501), (-0.1856, 5.507, 2.501), (-1.186, 5.007, 3.501), (-0.8523, 5.007, 3.168), (-1.519, 7.007, 3.834), (-1.186, 7.007, 3.501), (-1.519, 6.507, 3.834), (-1.186, 6.507, 3.501), (-0.8523, 6.507, 3.168), (-0.5189, 6.507, 2.834), (-1.519, 6.007, 3.834), (-1.186, 6.007, 3.501), (-0.8523, 6.007, 3.168), (-0.5189, 6.007, 2.834), (-0.1856, 6.007, 2.501), (-1.519, 5.507, 3.834), (-1.186, 5.507, 3.501), (-0.8523, 5.507, 3.168), (-0.5189, 5.507, 2.834), (-1.635, 6.507, 3.718), (-1.301, 6.507, 3.385), (-0.6348, 6.507, 2.718), (-0.3014, 6.507, 2.385), (-1.635, 6.007, 3.718), (-1.301, 6.007, 3.385), (-0.9681, 6.007, 3.052), (-0.6348, 6.007, 2.718), (-0.3014, 6.007, 2.385), (-0.9681, 5.507, 3.052), (-0.6348, 5.507, 2.718)], [], [(39, 4, 5, 24), (65, 14, 4, 39), (16, 6, 7, 10), (11, 1, 2, 17), (7, 29, 74, 71), (30, 3, 0, 25), (25, 40, 84, 82), (44, 49, 9, 10), (49, 54, 8, 9), (3, 13, 19, 0), (13, 12, 18, 19), (12, 11, 17, 18), (4, 14, 8, 5), (14, 15, 9, 8), (15, 16, 10, 9), (34, 6, 16, 55), (55, 16, 15, 60), (60, 15, 14, 65), (12, 64, 69, 11), (64, 63, 68, 69), (63, 62, 67, 68), (62, 61, 66, 67), (61, 60, 65, 66), (13, 59, 64, 12), (59, 58, 63, 64), (58, 57, 62, 63), (57, 56, 61, 62), (56, 55, 60, 61), (3, 30, 59, 13), (30, 31, 58, 59), (31, 32, 57, 58), (32, 33, 56, 57), (33, 34, 55, 56), (40, 41, 85, 84), (24, 5, 73, 72), (46, 51, 52, 47), (40, 45, 101, 97), (53, 54, 79, 96), (19, 18, 45, 40), (48, 49, 105, 104), (41, 46, 47, 42), (22, 52, 95, 81), (43, 48, 104, 99), (0, 19, 40, 25), (26, 25, 82, 83), (26, 41, 42, 27), (27, 42, 43, 28), (28, 43, 44, 29), (6, 34, 29, 7), (34, 33, 28, 29), (33, 32, 27, 28), (32, 31, 26, 27), (31, 30, 25, 26), (17, 2, 20, 50), (50, 20, 21, 51), (48, 43, 87, 91), (52, 22, 23, 53), (53, 23, 24, 54), (11, 69, 35, 1), (69, 68, 36, 35), (68, 67, 37, 36), (67, 66, 38, 37), (66, 65, 39, 38), (1, 35, 20, 2), (35, 36, 21, 20), (36, 37, 22, 21), (37, 38, 23, 22), (38, 39, 24, 23), (79, 72, 73, 75), (74, 78, 70, 71), (77, 76, 93, 88), (88, 93, 94, 89), (91, 96, 79, 92), (86, 90, 91, 87), (82, 84, 85, 83), (94, 80, 81, 95), (54, 24, 72, 79), (41, 26, 83, 85), (43, 42, 86, 87), (45, 18, 77, 88), (29, 44, 78, 74), (51, 46, 89, 94), (46, 45, 88, 89), (18, 17, 76, 77), (48, 53, 96, 91), (47, 48, 91, 90), (44, 10, 70, 78), (54, 49, 92, 79), (21, 22, 81, 80), (49, 48, 91, 92), (5, 8, 75, 73), (17, 50, 93, 76), (8, 54, 79, 75), (50, 51, 94, 93), (42, 47, 90, 86), (52, 51, 94, 95), (10, 7, 71, 70), (51, 21, 80, 94), (103, 106, 107, 104), (97, 101, 102, 98), (99, 104, 105, 100), (45, 46, 102, 101), (47, 52, 106, 103), (52, 53, 107, 106), (49, 44, 100, 105), (46, 41, 98, 102), (53, 48, 104, 107), (44, 43, 99, 100), (41, 40, 97, 98), (48, 47, 103, 104)])
_uv = me_cube_006.uv_layers.new(name='UVMap')
_uv.uv.foreach_set('vector', [0.4167, 0.625, 0.375, 0.75, 0.375, 0.75, 0.4167, 0.625, 0.4167, 0.5833, 0.375, 0.6875, 0.375, 0.75, 0.4167, 0.625, 0.375, 0.5625, 0.375, 0.5, 0.375, 0.5, 0.375, 0.5625, 0.625, 0.0625, 0.625, 0.0, 0.625, 0.0, 0.625, 0.0625, 0.375, 0.5, 0.4167, 0.4583, 0.4167, 0.4583, 0.375, 0.5, 0.5833, 0.2917, 0.625, 0.25, 0.625, 0.25, 0.5833, 0.2917, 0.5833, 0.2917, 0.5833, 0.25, 0.5833, 0.25, 0.5833, 0.2917, 0.4167, 0.5, 0.4167, 0.5417, 0.375, 0.625, 0.375, 0.5625, 0.4167, 0.5417, 0.4167, 0.5833, 0.375, 0.6875, 0.375, 0.625, 0.625, 0.25, 0.625, 0.1875, 0.625, 0.1875, 0.625, 0.25, 0.625, 0.1875, 0.625, 0.125, 0.625, 0.125, 0.625, 0.1875, 0.625, 0.125, 0.625, 0.0625, 0.625, 0.0625, 0.625, 0.125, 0.375, 0.75, 0.375, 0.6875, 0.375, 0.6875, 0.375, 0.75, 0.375, 0.6875, 0.375, 0.625, 0.375, 0.625, 0.375, 0.6875, 0.375, 0.625, 0.375, 0.5625, 0.375, 0.5625, 0.375, 0.625, 0.4167, 0.4583, 0.375, 0.5, 0.375, 0.5625, 0.4167, 0.5, 0.4167, 0.5, 0.375, 0.5625, 0.375, 0.625, 0.4167, 0.5417, 0.4167, 0.5417, 0.375, 0.625, 0.375, 0.6875, 0.4167, 0.5833, 0.625, 0.125, 0.5833, 0.2083, 0.5833, 0.1667, 0.625, 0.0625, 0.5833, 0.2083, 0.5417, 0.2917, 0.5417, 0.2708, 0.5833, 0.1667, 0.5417, 0.2917, 0.5, 0.375, 0.5, 0.375, 0.5417, 0.2708, 0.5, 0.375, 0.4583, 0.4583, 0.4583, 0.4792, 0.5, 0.375, 0.4583, 0.4583, 0.4167, 0.5417, 0.4167, 0.5833, 0.4583, 0.4792, 0.625, 0.1875, 0.5833, 0.25, 0.5833, 0.2083, 0.625, 0.125, 0.5833, 0.25, 0.5417, 0.3125, 0.5417, 0.2917, 0.5833, 0.2083, 0.5417, 0.3125, 0.5, 0.375, 0.5, 0.375, 0.5417, 0.2917, 0.5, 0.375, 0.4583, 0.4375, 0.4583, 0.4583, 0.5, 0.375, 0.4583, 0.4375, 0.4167, 0.5, 0.4167, 0.5417, 0.4583, 0.4583, 0.625, 0.25, 0.5833, 0.2917, 0.5833, 0.25, 0.625, 0.1875, 0.5833, 0.2917, 0.5417, 0.3333, 0.5417, 0.3125, 0.5833, 0.25, 0.5417, 0.3333, 0.5, 0.375, 0.5, 0.375, 0.5417, 0.3125, 0.5, 0.375, 0.4583, 0.4167, 0.4583, 0.4375, 0.5, 0.375, 0.4583, 0.4167, 0.4167, 0.4583, 0.4167, 0.5, 0.4583, 0.4375, 0.5833, 0.25, 0.5417, 0.3125, 0.5417, 0.3125, 0.5833, 0.25, 0.4167, 0.625, 0.375, 0.75, 0.375, 0.75, 0.4167, 0.625, 0.5417, 0.2917, 0.5417, 0.2708, 0.5, 0.375, 0.5, 0.375, 0.5833, 0.25, 0.5833, 0.2083, 0.5833, 0.2083, 0.5833, 0.25, 0.4583, 0.4792, 0.4167, 0.5833, 0.4167, 0.5833, 0.4583, 0.4792, 0.625, 0.1875, 0.625, 0.125, 0.5833, 0.2083, 0.5833, 0.25, 0.4583, 0.4583, 0.4167, 0.5417, 0.4167, 0.5417, 0.4583, 0.4583, 0.5417, 0.3125, 0.5417, 0.2917, 0.5, 0.375, 0.5, 0.375, 0.5, 0.375, 0.5, 0.375, 0.5, 0.375, 0.5, 0.375, 0.4583, 0.4375, 0.4583, 0.4583, 0.4583, 0.4583, 0.4583, 0.4375, 0.625, 0.25, 0.625, 0.1875, 0.5833, 0.25, 0.5833, 0.2917, 0.5417, 0.3333, 0.5833, 0.2917, 0.5833, 0.2917, 0.5417, 0.3333, 0.5417, 0.3333, 0.5417, 0.3125, 0.5, 0.375, 0.5, 0.375, 0.5, 0.375, 0.5, 0.375, 0.4583, 0.4375, 0.4583, 0.4167, 0.4583, 0.4167, 0.4583, 0.4375, 0.4167, 0.5, 0.4167, 0.4583, 0.375, 0.5, 0.4167, 0.4583, 0.4167, 0.4583, 0.375, 0.5, 0.4167, 0.4583, 0.4583, 0.4167, 0.4583, 0.4167, 0.4167, 0.4583, 0.4583, 0.4167, 0.5, 0.375, 0.5, 0.375, 0.4583, 0.4167, 0.5, 0.375, 0.5417, 0.3333, 0.5417, 0.3333, 0.5, 0.375, 0.5417, 0.3333, 0.5833, 0.2917, 0.5833, 0.2917, 0.5417, 0.3333, 0.625, 0.0625, 0.625, 0.0, 0.5833, 0.125, 0.5833, 0.1667, 0.5833, 0.1667, 0.5833, 0.125, 0.5417, 0.25, 0.5417, 0.2708, 0.4583, 0.4583, 0.4583, 0.4375, 0.4583, 0.4375, 0.4583, 0.4583, 0.5, 0.375, 0.5, 0.375, 0.4583, 0.5, 0.4583, 0.4792, 0.4583, 0.4792, 0.4583, 0.5, 0.4167, 0.625, 0.4167, 0.5833, 0.625, 0.0625, 0.5833, 0.1667, 0.5833, 0.125, 0.625, 0.0, 0.5833, 0.1667, 0.5417, 0.2708, 0.5417, 0.25, 0.5833, 0.125, 0.5417, 0.2708, 0.5, 0.375, 0.5, 0.375, 0.5417, 0.25, 0.5, 0.375, 0.4583, 0.4792, 0.4583, 0.5, 0.5, 0.375, 0.4583, 0.4792, 0.4167, 0.5833, 0.4167, 0.625, 0.4583, 0.5, 0.625, 0.0, 0.5833, 0.125, 0.5833, 0.125, 0.625, 0.0, 0.5833, 0.125, 0.5417, 0.25, 0.5417, 0.25, 0.5833, 0.125, 0.5417, 0.25, 0.5, 0.375, 0.5, 0.375, 0.5417, 0.25, 0.5, 0.375, 0.4583, 0.5, 0.4583, 0.5, 0.5, 0.375, 0.4583, 0.5, 0.4167, 0.625, 0.4167, 0.625, 0.4583, 0.5, 0.4167, 0.5833, 0.4167, 0.625, 0.375, 0.75, 0.375, 0.6875, 0.4167, 0.4583, 0.4167, 0.5, 0.375, 0.5625, 0.375, 0.5, 0.625, 0.125, 0.625, 0.0625, 0.5833, 0.1667, 0.5833, 0.2083, 0.5833, 0.2083, 0.5833, 0.1667, 0.5417, 0.2708, 0.5417, 0.2917, 0.4583, 0.4583, 0.4583, 0.4792, 0.4167, 0.5833, 0.4167, 0.5417, 0.5, 0.375, 0.5, 0.375, 0.4583, 0.4583, 0.4583, 0.4375, 0.5833, 0.2917, 0.5833, 0.25, 0.5417, 0.3125, 0.5417, 0.3333, 0.5417, 0.2708, 0.5417, 0.25, 0.5, 0.375, 0.5, 0.375, 0.4167, 0.5833, 0.4167, 0.625, 0.4167, 0.625, 0.4167, 0.5833, 0.5417, 0.3125, 0.5417, 0.3333, 0.5417, 0.3333, 0.5417, 0.3125, 0.4583, 0.4375, 0.5, 0.375, 0.5, 0.375, 0.4583, 0.4375, 0.5833, 0.2083, 0.625, 0.125, 0.625, 0.125, 0.5833, 0.2083, 0.4167, 0.4583, 0.4167, 0.5, 0.4167, 0.5, 0.4167, 0.4583, 0.5417, 0.2708, 0.5417, 0.2917, 0.5417, 0.2917, 0.5417, 0.2708, 0.5417, 0.2917, 0.5833, 0.2083, 0.5833, 0.2083, 0.5417, 0.2917, 0.625, 0.125, 0.625, 0.0625, 0.625, 0.0625, 0.625, 0.125, 0.4583, 0.4583, 0.4583, 0.4792, 0.4583, 0.4792, 0.4583, 0.4583, 0.5, 0.375, 0.4583, 0.4583, 0.4583, 0.4583, 0.5, 0.375, 0.4167, 0.5, 0.375, 0.5625, 0.375, 0.5625, 0.4167, 0.5, 0.4167, 0.5833, 0.4167, 0.5417, 0.4167, 0.5417, 0.4167, 0.5833, 0.5417, 0.25, 0.5, 0.375, 0.5, 0.375, 0.5417, 0.25, 0.4167, 0.5417, 0.4583, 0.4583, 0.4583, 0.4583, 0.4167, 0.5417, 0.375, 0.75, 0.375, 0.6875, 0.375, 0.6875, 0.375, 0.75, 0.625, 0.0625, 0.5833, 0.1667, 0.5833, 0.1667, 0.625, 0.0625, 0.375, 0.6875, 0.4167, 0.5833, 0.4167, 0.5833, 0.375, 0.6875, 0.5833, 0.1667, 0.5417, 0.2708, 0.5417, 0.2708, 0.5833, 0.1667, 0.5, 0.375, 0.5, 0.375, 0.5, 0.375, 0.5, 0.375, 0.5, 0.375, 0.5417, 0.2708, 0.5417, 0.2708, 0.5, 0.375, 0.375, 0.5625, 0.375, 0.5, 0.375, 0.5, 0.375, 0.5625, 0.5417, 0.2708, 0.5417, 0.25, 0.5417, 0.25, 0.5417, 0.2708, 0.5, 0.375, 0.5, 0.375, 0.4583, 0.4792, 0.4583, 0.4583, 0.5833, 0.25, 0.5833, 0.2083, 0.5417, 0.2917, 0.5417, 0.3125, 0.4583, 0.4375, 0.4583, 0.4583, 0.4167, 0.5417, 0.4167, 0.5, 0.5833, 0.2083, 0.5417, 0.2917, 0.5417, 0.2917, 0.5833, 0.2083, 0.5, 0.375, 0.5, 0.375, 0.5, 0.375, 0.5, 0.375, 0.5, 0.375, 0.4583, 0.4792, 0.4583, 0.4792, 0.5, 0.375, 0.4167, 0.5417, 0.4167, 0.5, 0.4167, 0.5, 0.4167, 0.5417, 0.5417, 0.2917, 0.5417, 0.3125, 0.5417, 0.3125, 0.5417, 0.2917, 0.4583, 0.4792, 0.4583, 0.4583, 0.4583, 0.4583, 0.4583, 0.4792, 0.4167, 0.5, 0.4583, 0.4375, 0.4583, 0.4375, 0.4167, 0.5, 0.5417, 0.3125, 0.5833, 0.25, 0.5833, 0.25, 0.5417, 0.3125, 0.4583, 0.4583, 0.5, 0.375, 0.5, 0.375, 0.4583, 0.4583])
me_cube_006.materials.append(mat_material_002)
me_cube_006.update()

# ---- objects
ob_cube = bpy.data.objects.new('Cube', me_cube_002)
ob_cube_001 = bpy.data.objects.new('Cube.001', me_cube_003)
ob_cube_002 = bpy.data.objects.new('Cube.002', me_cube_004)
ob_cube_003 = bpy.data.objects.new('Cube.003', me_cube_005)
ob_cube_004 = bpy.data.objects.new('Cube.004', me_cube_006)

# ---- transforms, parenting, visibility, modifiers, constraints
ob_cube.location = (0.0, 0.0, 0.0)
ob_cube_001.location = (0.0, 0.0, 0.0)
ob_cube_002.location = (0.0, 0.0, 0.0)
ob_cube_003.location = (0.0, 0.0, 0.0)
ob_cube_004.location = (0.0, 0.0, 0.0)

# ---- collection membership
col_collection.objects.link(ob_cube)
col_collection.objects.link(ob_cube_001)
col_collection.objects.link(ob_cube_002)
col_collection.objects.link(ob_cube_003)
col_collection.objects.link(ob_cube_004)

# ---- scene / render settings (as saved in the file)
scene.frame_start = 1; scene.frame_end = 250; scene.frame_set(1)
scene.render.engine = 'BLENDER_EEVEE_NEXT'
scene.cycles.sampling_pattern = 'TABULATED_SOBOL'
scene.cycles.use_light_tree = False
scene.eevee.use_gtao = True
scene.eevee.use_raytracing = True
scene.view_settings.view_transform = 'Filmic'
bpy.context.view_layer.update()

# ---- added for rendering (the .blend has no active camera and no usable light): camera, sun
cam_auto = bpy.data.cameras.new('AutoCamera')
cam_auto.lens = 50.0
cam_auto.sensor_width = 36.0
cam_auto.clip_end = 1000.0
ob_auto_camera = bpy.data.objects.new('AutoCamera', cam_auto)
scene.collection.objects.link(ob_auto_camera)
ob_auto_camera.location = (12.3963, -15.6901, 12.7361)
ob_auto_camera.rotation_euler = (1.09748, -7.21219e-08, 0.694738)
scene.camera = ob_auto_camera
light_auto_sun = bpy.data.lights.new('AutoSun', 'SUN')
light_auto_sun.energy = 3.0
light_auto_sun.angle = 0.0523599
ob_auto_sun = bpy.data.objects.new('AutoSun', light_auto_sun)
scene.collection.objects.link(ob_auto_sun)
ob_auto_sun.rotation_euler = (0.872665, 0.174533, 0.523599)
bpy.context.view_layer.update()
